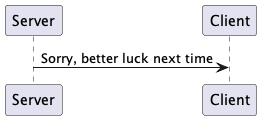

The diagram above was rendered by PlantUML. Its source (embedded in the PNG):
@startuml

!$studentMarks = 25

!if ($studentMarks < 35)
Server -> Client : Sorry, better luck next time
!else
Server -> Client : Hurray, you are passed in the exam
!endif

@enduml